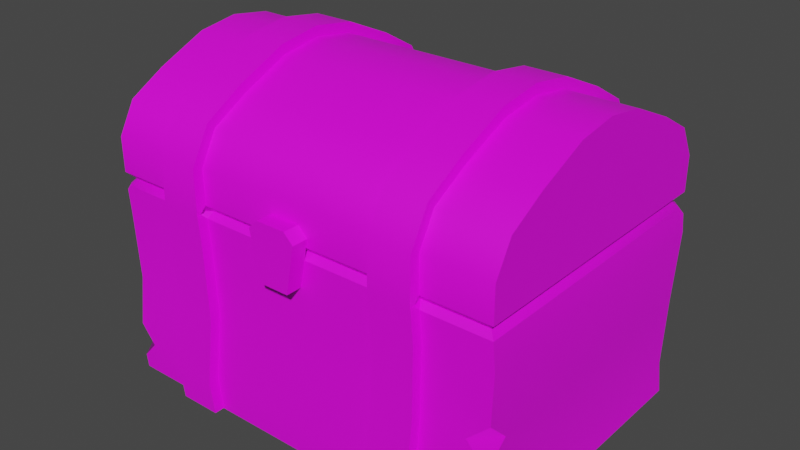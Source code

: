 # Source: Chest.blend  (saved by Blender 3.4.6; exported with 4.5.12 LTS)
import bpy
from mathutils import Matrix  # noqa: F401  (used for matrix-valued properties, if any)

bpy.ops.wm.read_factory_settings(use_empty=True)
scene = bpy.context.scene
scene.name = 'Scene'

# ---- collections
col_collection = bpy.data.collections.new('Collection'); scene.collection.children.link(col_collection)

# ---- images (referenced by path relative to the original .blend; pixels are not part of the script)
import os
ASSET_DIR = os.environ.get("B2B_ASSET_DIR", "")  # directory of the original .blend (textures are referenced by path, not embedded)
HERE = os.path.dirname(os.path.abspath(__file__))  # packed textures are extracted next to this script under _unpacked/

def load_image(name, relpath, width, height, colorspace="sRGB"):
    """Load a texture the original file referenced (path relative to the .blend, or extracted next to this script)."""
    p = next((c for c in (os.path.join(HERE, relpath), os.path.join(ASSET_DIR, relpath)) if relpath and os.path.exists(c)), "")
    if p:
        img = bpy.data.images.load(p, check_existing=True)
        img.name = name
    else:  # same state as the original file: an image datablock whose file is absent (Cycles renders it pink)
        img = bpy.data.images.new(name, width, height)
        img.source = "FILE"
        img.filepath = "//" + (relpath or name)
    img.colorspace_settings.name = colorspace
    return img
img_color_palette_1_png = load_image('Color Palette 1.png', 'Color Palette 1.png', 1024, 1024, 'sRGB')

# ---- materials (node trees are filled in below, after node groups)
mat_colors = bpy.data.materials.new('Colors')
mat_colors.alpha_threshold = 0.0
mat_colors.use_transparent_shadow = False
mat_colors.roughness = 0.5
mat_colors.line_color = (0.0, 0.0, 0.0, 1.0)

# ---- node groups
ng_auto_smooth = bpy.data.node_groups.new('Auto Smooth', 'GeometryNodeTree')
_s = ng_auto_smooth.interface.new_socket(name='Geometry', in_out='OUTPUT', socket_type='NodeSocketGeometry')
_s = ng_auto_smooth.interface.new_socket(name='Geometry', in_out='INPUT', socket_type='NodeSocketGeometry')
_s = ng_auto_smooth.interface.new_socket(name='Angle', in_out='INPUT', socket_type='NodeSocketFloat')
_s.subtype = 'ANGLE'
_s.min_value = 0.0
_s.max_value = 3.142
ng_auto_smooth.is_modifier = True
_N = ng_auto_smooth.nodes; _L = ng_auto_smooth.links
n0 = _N.new('NodeGroupOutput'); n0.name = 'Group Output'; n0.location = (480, -100)
n1 = _N.new('NodeGroupInput'); n1.name = 'Group Input'; n1.location = (-420, -300)
n2 = _N.new('NodeGroupInput'); n2.name = 'Group Input.001'; n2.location = (-60, -100)
n3 = _N.new('GeometryNodeSetShadeSmooth'); n3.name = 'Set Shade Smooth'; n3.location = (120, -100)
n3.domain = 'EDGE'
n4 = _N.new('GeometryNodeSetShadeSmooth'); n4.name = 'Set Shade Smooth.001'; n4.location = (300, -100)
n5 = _N.new('GeometryNodeInputMeshEdgeAngle'); n5.name = 'Edge Angle'; n5.location = (-420, -220)
n6 = _N.new('GeometryNodeInputEdgeSmooth'); n6.name = 'Is Edge Smooth'; n6.location = (-60, -160)
n7 = _N.new('GeometryNodeInputShadeSmooth'); n7.name = 'Is Face Smooth'; n7.location = (-240, -340)
n8 = _N.new('FunctionNodeBooleanMath'); n8.name = 'Boolean Math'; n8.location = (-60, -220)
n9 = _N.new('FunctionNodeCompare'); n9.name = 'Compare'; n9.location = (-240, -180)
n9.operation = 'LESS_EQUAL'
_L.new(n5.outputs[0], n9.inputs[0])
_L.new(n4.outputs[0], n0.inputs[0])
_L.new(n1.outputs[1], n9.inputs[1])
_L.new(n9.outputs[0], n8.inputs[0])
_L.new(n7.outputs[0], n8.inputs[1])
_L.new(n2.outputs[0], n3.inputs[0])
_L.new(n6.outputs[0], n3.inputs[1])
_L.new(n3.outputs[0], n4.inputs[0])
_L.new(n8.outputs[0], n3.inputs[2])
n0.is_active_output = True

# ---- material node trees
mat_colors.use_nodes = True; mat_colors.node_tree.nodes.clear()
_N = mat_colors.node_tree.nodes; _L = mat_colors.node_tree.links
n0 = _N.new('ShaderNodeOutputMaterial'); n0.name = 'Material Output'; n0.location = (300, 300)
n1 = _N.new('ShaderNodeBsdfPrincipled'); n1.name = 'Principled BSDF'; n1.location = (10, 300)
n1.distribution = 'GGX'
n1.subsurface_method = 'RANDOM_WALK_SKIN'
n1.inputs[3].default_value = 1.45
n1.inputs[27].default_value = (0.0, 0.0, 0.0, 1.0)
n1.inputs[28].default_value = 1.0
n2 = _N.new('ShaderNodeTexImage'); n2.name = 'Image Texture'; n2.location = (-328, 134)
n2.image = img_color_palette_1_png
_L.new(n1.outputs[0], n0.inputs[0])
_L.new(n2.outputs[0], n1.inputs[0])
n0.is_active_output = True

# ---- world
world_world = bpy.data.worlds.new('World'); scene.world = world_world
world_world.use_nodes = True; world_world.node_tree.nodes.clear()
_N = world_world.node_tree.nodes; _L = world_world.node_tree.links
n0 = _N.new('ShaderNodeOutputWorld'); n0.name = 'World Output'; n0.location = (300, 300)
n1 = _N.new('ShaderNodeBackground'); n1.name = 'Background'; n1.location = (10, 300)
n1.inputs[0].default_value = (0.05088, 0.05088, 0.05088, 1.0)
_L.new(n1.outputs[0], n0.inputs[0])
n0.is_active_output = True
world_world.color = (0.05088, 0.05088, 0.05088)
world_world.use_sun_shadow = False
world_world.sun_shadow_jitter_overblur = 0.0

# ---- meshes
me_chest = bpy.data.meshes.new('Chest')
me_chest.from_pydata([(0.8432, 0.5432, 1.0), (1.0, 0.7, 0.0), (0.8432, -0.5432, 0.9983), (1.0, -0.7, 0.0), (-0.8432, 0.5432, 1.0), (-1.0, 0.7, 0.0), (-0.8432, -0.5432, 1.0), (-1.0, -0.7, 0.0), (0.8432, -0.5432, 0.5395), (-0.8432, -0.5432, 0.5395), (0.8432, 0.5432, 0.5395), (-0.8432, 0.5432, 0.5395), (0.8432, 0.5432, 1.0), (0.8432, -0.5432, 1.0), (-0.8432, 0.5432, 1.0), (-0.8432, -0.5432, 1.0), (-0.8432, 0.5432, 1.176), (0.8432, 0.5432, 1.176), (-0.8432, -0.5432, 1.176), (0.8432, -0.5432, 1.176), (0.8432, 0.3414, 1.0), (0.8432, 0.1552, 1.0), (0.8432, -0.1552, 1.0), (0.8432, -0.3414, 1.0), (-0.8432, -0.3414, 1.0), (-0.8432, -0.1552, 1.0), (-0.8432, 0.1552, 1.0), (-0.8432, 0.3414, 1.0), (1.0, 0.44, 1.453), (1.0, 0.2, 1.56), (1.0, -0.2, 1.56), (1.0, -0.44, 1.453), (-1.0, -0.44, 1.453), (-1.0, -0.2, 1.56), (-1.0, 0.2, 1.56), (-1.0, 0.44, 1.453), (-0.8432, -0.3414, 1.176), (-0.8432, -0.1552, 1.176), (-0.8432, 0.1552, 1.176), (-0.8432, 0.3414, 1.176), (0.8432, 0.3414, 1.176), (0.8432, 0.1552, 1.176), (0.8432, -0.1552, 1.176), (0.8432, -0.3414, 1.176), (0.8432, 0.0, 1.0), (-0.8432, 0.0, 1.0), (1.0, -1.49e-08, 1.59), (-1.0, -1.49e-08, 1.59), (-0.8432, 0.0, 1.176), (0.8432, 0.0, 1.176), (1.0, -0.6173, 1.352), (1.0, -0.7, 1.202), (-1.0, -0.7, 1.202), (-1.0, -0.6173, 1.352), (1.0, 0.7, 1.202), (1.0, 0.6173, 1.352), (-1.0, 0.6173, 1.352), (-1.0, 0.7, 1.202), (0.5823, -0.5432, 1.0), (0.3789, -0.5432, 1.0), (-0.3789, -0.5432, 1.0), (-0.5823, -0.5432, 1.0), (-0.5823, 0.5432, 1.0), (-0.3789, 0.5432, 1.0), (0.3789, 0.5432, 1.0), (0.5823, 0.5432, 1.0), (-0.3793, 0.5432, 1.176), (-0.582, 0.5432, 1.176), (0.582, 0.5432, 1.176), (0.3793, 0.5432, 1.176), (0.582, -0.5432, 1.176), (0.3793, -0.5432, 1.176), (-0.3793, -0.5432, 1.176), (-0.582, -0.5432, 1.176), (-0.5817, -0.3414, 1.176), (-0.3795, -0.3414, 1.176), (0.3795, -0.3414, 1.176), (0.5817, -0.3414, 1.176), (-0.3796, -0.1552, 1.176), (-0.5816, -0.1552, 1.176), (0.5816, -0.1552, 1.176), (0.3796, -0.1552, 1.176), (-0.5816, 0.1552, 1.176), (-0.3796, 0.1552, 1.176), (0.3796, 0.1552, 1.176), (0.5816, 0.1552, 1.176), (-0.5817, 0.3414, 1.176), (-0.3795, 0.3414, 1.176), (0.3795, 0.3414, 1.176), (0.5817, 0.3414, 1.176), (0.6709, -0.44, 1.453), (0.4691, -0.44, 1.453), (-0.4691, -0.44, 1.453), (-0.6709, -0.44, 1.453), (0.4692, -0.2, 1.56), (0.6708, -0.2, 1.56), (-0.6708, -0.2, 1.56), (-0.4692, -0.2, 1.56), (0.6708, 0.2, 1.56), (0.4692, 0.2, 1.56), (-0.4692, 0.2, 1.56), (-0.6708, 0.2, 1.56), (0.6709, 0.44, 1.453), (0.4691, 0.44, 1.453), (-0.4691, 0.44, 1.453), (-0.6709, 0.44, 1.453), (0.6708, -7.295e-09, 1.59), (0.4692, -4.089e-09, 1.59), (-0.4692, -4.089e-09, 1.59), (-0.6708, -7.295e-09, 1.59), (-0.5816, 0.0, 1.176), (-0.3796, 0.0, 1.176), (0.3796, 0.0, 1.176), (0.5816, 0.0, 1.176), (0.4689, -0.6173, 1.352), (0.6711, -0.6173, 1.352), (-0.6711, -0.6173, 1.352), (-0.4689, -0.6173, 1.352), (-0.6713, -0.7, 1.202), (-0.4687, -0.7, 1.202), (0.4687, -0.7, 1.202), (0.6713, -0.7, 1.202), (-0.6711, 0.6173, 1.352), (-0.4689, 0.6173, 1.352), (0.4689, 0.6173, 1.352), (0.6711, 0.6173, 1.352), (0.6713, 0.7, 1.202), (0.4687, 0.7, 1.202), (-0.4687, 0.7, 1.202), (-0.6713, 0.7, 1.202), (0.6729, 0.7, 0.0), (0.4671, 0.7, 0.0), (-0.4671, 0.7, 0.0), (-0.6729, 0.7, 0.0), (-0.4671, -0.7, 0.0), (-0.6729, -0.7, 0.0), (0.6729, -0.7, 0.0), (0.4671, -0.7, 0.0), (0.3775, -0.5432, 1.0), (0.5838, -0.5432, 1.0), (-0.5838, -0.5432, 1.0), (-0.3775, -0.5432, 1.0), (-0.5838, 0.5432, 1.0), (-0.3775, 0.5432, 1.0), (0.3775, 0.5432, 1.0), (0.5838, 0.5432, 1.0), (0.5835, -0.5432, 0.5395), (0.3777, -0.5432, 0.5395), (-0.3777, -0.5432, 0.5395), (-0.5835, -0.5432, 0.5395), (-0.3777, 0.5432, 0.5395), (-0.5835, 0.5432, 0.5395), (0.5835, 0.5432, 0.5395), (0.3777, 0.5432, 0.5395), (0.6709, -0.4626, 1.497), (0.4691, -0.4626, 1.497), (0.4689, -0.6528, 1.387), (0.6711, -0.6528, 1.387), (-0.4691, -0.4626, 1.497), (-0.6709, -0.4626, 1.497), (-0.6711, -0.6528, 1.387), (-0.4689, -0.6528, 1.387), (-0.6711, 0.6528, 1.387), (-0.4689, 0.6528, 1.387), (-0.4687, 0.7484, 1.215), (-0.6713, 0.7484, 1.215), (0.4689, 0.6528, 1.387), (0.6711, 0.6528, 1.387), (0.6713, 0.7484, 1.215), (0.4687, 0.7484, 1.215), (0.4687, -0.7484, 1.215), (0.6713, -0.7484, 1.215), (-0.6713, -0.7484, 1.215), (-0.4687, -0.7484, 1.215), (0.6708, -6.816e-09, 1.64), (0.4692, -3.61e-09, 1.64), (0.4692, -0.214, 1.608), (0.6708, -0.214, 1.608), (-0.4692, -3.61e-09, 1.64), (-0.6708, -6.816e-09, 1.64), (-0.6708, -0.214, 1.608), (-0.4692, -0.214, 1.608), (0.6708, 0.214, 1.608), (0.4692, 0.214, 1.608), (-0.4692, 0.214, 1.608), (-0.6708, 0.214, 1.608), (0.6709, 0.4626, 1.497), (0.4691, 0.4626, 1.497), (-0.4691, 0.4626, 1.497), (-0.6709, 0.4626, 1.497), (-0.6717, -0.75, 1.0), (-0.4683, -0.75, 1.0), (0.4683, -0.75, 1.0), (0.6717, -0.75, 1.0), (0.6717, 0.75, 1.0), (0.4683, 0.75, 1.0), (-0.4683, 0.75, 1.0), (-0.6717, 0.75, 1.0), (-0.4668, 0.75, 1.0), (-0.6732, 0.75, 1.0), (0.6732, 0.75, 1.0), (0.4668, 0.75, 1.0), (0.4668, -0.75, 1.0), (0.6732, -0.75, 1.0), (-0.6732, -0.75, 1.0), (-0.4668, -0.75, 1.0), (-0.4671, 0.75, 0.0), (-0.6729, 0.75, 0.0), (0.6729, 0.75, 0.0), (0.4671, 0.75, 0.0), (-0.4671, -0.75, 0.0), (-0.6729, -0.75, 0.0), (0.6729, -0.75, 0.0), (0.4671, -0.75, 0.0), (1.014, 0.7, 0.8451), (0.9874, 0.6916, 0.1549), (0.9988, 0.6919, 0.5), (-0.9861, -0.7, 0.8451), (-0.9781, -0.6919, 0.5), (0.9874, -0.7084, 0.1549), (1.014, -0.7, 0.8451), (-1.013, 0.6916, 0.1549), (-0.9861, 0.7, 0.8451), (-0.4529, 0.7, 0.8451), (-0.4796, 0.6916, 0.1549), (-0.4512, 0.6919, 0.5), (-0.6856, 0.6916, 0.1549), (-0.6592, 0.7, 0.8451), (-0.6549, 0.6919, 0.5), (0.6871, 0.7, 0.8451), (0.6604, 0.6916, 0.1549), (0.6756, 0.6919, 0.5), (0.4544, 0.6916, 0.1549), (0.4808, 0.7, 0.8451), (0.4719, 0.6919, 0.5), (0.4808, -0.7, 0.8451), (0.4544, -0.7084, 0.1549), (0.4719, -0.6919, 0.5), (0.6604, -0.7084, 0.1549), (0.6871, -0.7, 0.8451), (0.6756, -0.6919, 0.5), (-0.6592, -0.7, 0.8451), (-0.6856, -0.7084, 0.1549), (-0.6549, -0.6919, 0.5), (-0.4796, -0.7084, 0.1549), (-0.4529, -0.7, 0.8451), (-0.4512, -0.6919, 0.5), (-0.4796, 0.7416, 0.1549), (-0.4529, 0.75, 0.8451), (-0.4512, 0.7413, 0.5), (-0.6592, 0.75, 0.8451), (-0.6856, 0.7416, 0.1549), (-0.6549, 0.7413, 0.5), (0.6604, 0.7416, 0.1549), (0.6871, 0.75, 0.8451), (0.6756, 0.7413, 0.5), (0.4808, 0.75, 0.8451), (0.4544, 0.7416, 0.1549), (0.4719, 0.7413, 0.5), (0.4808, -0.75, 0.8451), (0.4544, -0.7584, 0.1549), (0.4719, -0.7413, 0.5), (0.6604, -0.7584, 0.1549), (0.6871, -0.75, 0.8451), (0.6756, -0.7413, 0.5), (-0.6592, -0.75, 0.8451), (-0.6856, -0.7584, 0.1549), (-0.6549, -0.7413, 0.5), (-0.4796, -0.7584, 0.1549), (-0.4529, -0.75, 0.8451), (-0.4512, -0.7413, 0.5), (1.003, -0.6944, 0.6051), (0.8935, -0.6919, 0.5), (0.9953, -0.6969, 0.3949), (0.9988, -0.5866, 0.5), (-1.013, -0.6192, 0.1549), (-1.005, -0.7036, 0.06618), (-0.9234, -0.7084, 0.1549), (-1.004, -0.7042, 0.2436), (1.006, 0.7, 0.9305), (0.9506, 0.6506, 1.0), (-0.9954, -0.7, 0.9491), (-0.9638, -0.6638, 1.0), (-0.9324, 0.6324, 1.0), (-0.9914, 0.7, 0.9048), (-0.9808, 0.6947, 0.6175), (-0.8605, 0.6919, 0.5), (-0.9898, 0.6918, 0.383), (-0.9781, 0.5743, 0.5), (0.4705, 0.7505, 0.9005), (0.4705, 0.7505, 1.099), (0.4705, 0.7795, 0.9005), (0.4705, 0.7795, 1.099), (0.6695, 0.7505, 0.9005), (0.6695, 0.7505, 1.099), (0.6695, 0.7795, 0.9005), (0.6695, 0.7795, 1.099), (0.4705, 0.7505, 1.0), (0.4705, 0.7795, 1.0), (0.6695, 0.7795, 1.0), (0.6695, 0.7505, 1.0), (0.6695, 0.7505, 1.0), (0.4705, 0.7505, 1.0), (0.6695, 0.7795, 1.0), (0.4705, 0.7795, 1.0), (-0.6701, 0.7505, 0.9005), (-0.6701, 0.7505, 1.099), (-0.6701, 0.7795, 0.9005), (-0.6701, 0.7795, 1.099), (-0.4711, 0.7505, 0.9005), (-0.4711, 0.7505, 1.099), (-0.4711, 0.7795, 0.9005), (-0.4711, 0.7795, 1.099), (-0.6701, 0.7505, 1.0), (-0.6701, 0.7795, 1.0), (-0.4711, 0.7795, 1.0), (-0.4711, 0.7505, 1.0), (-0.4711, 0.7505, 1.0), (-0.6701, 0.7505, 1.0), (-0.4711, 0.7795, 1.0), (-0.6701, 0.7795, 1.0), (-0.07429, -0.7, 0.8414), (0.07429, -0.7, 0.8414), (-0.07429, -0.7789, 0.8414), (0.07429, -0.7789, 0.8414), (-0.12, -0.7, 1.074), (-0.07371, -0.7, 1.12), (0.07371, -0.7, 1.12), (0.12, -0.7, 1.074), (-0.07371, -0.7789, 1.12), (-0.12, -0.7789, 1.074), (0.12, -0.7789, 1.074), (0.07371, -0.7789, 1.12), (0.09715, -0.7, 0.9576), (0.09715, -0.7789, 0.9576), (-0.09715, -0.7, 0.9576), (-0.09715, -0.7789, 0.9576), (0.09715, -0.7, 0.9576), (0.09715, -0.7789, 0.9576), (-0.09715, -0.7, 0.9576), (-0.09715, -0.7789, 0.9576), (1.002, -0.7, 0.9725), (0.9725, -0.6725, 1.0), (0.4511, -0.6725, 1.0), (0.4693, -0.7, 0.9725), (0.4668, -0.7275, 1.0), (0.4944, -0.7, 1.0), (0.6756, -0.7, 0.9725), (0.6575, -0.6725, 1.0), (0.6456, -0.7, 1.0), (0.6732, -0.7275, 1.0), (-0.6575, -0.6725, 1.0), (-0.6707, -0.7, 0.9725), (-0.6732, -0.7275, 1.0), (-0.6456, -0.7, 1.0), (-0.4644, -0.7, 0.9725), (-0.4511, -0.6725, 1.0), (-0.4944, -0.7, 1.0), (-0.4668, -0.7275, 1.0), (-0.4511, 0.6725, 1.0), (-0.4644, 0.7, 0.9725), (-0.4668, 0.7275, 1.0), (-0.4944, 0.7, 1.0), (-0.6707, 0.7, 0.9725), (-0.6575, 0.6725, 1.0), (-0.6456, 0.7, 1.0), (-0.6732, 0.7275, 1.0), (0.6575, 0.6725, 1.0), (0.6756, 0.7, 0.9725), (0.6732, 0.7275, 1.0), (0.6456, 0.7, 1.0), (0.4693, 0.7, 0.9725), (0.4511, 0.6725, 1.0), (0.4944, 0.7, 1.0), (0.4668, 0.7275, 1.0), (0.9603, 0.7, 0.9725), (0.9416, 0.6725, 1.0), (0.9725, 0.6416, 1.0), (1.002, 0.6578, 0.9725), (-0.974, -0.7, 0.9725), (-0.9603, -0.6725, 1.0), (-0.9725, -0.6603, 1.0), (-0.9975, -0.6764, 0.9726), (-0.9158, 0.6725, 1.0), (-0.9296, 0.7, 0.9725), (-0.9975, 0.632, 0.9726), (-0.9725, 0.6158, 1.0), (1.0, -0.7, 1.032), (0.9682, -0.6682, 1.0), (-0.9682, -0.6682, 1.0), (-1.0, -0.7, 1.032), (0.9682, 0.6682, 1.0), (1.0, 0.7, 1.032), (-1.0, 0.7, 1.032), (-0.9682, 0.6682, 1.0), (1.0, 0.44, 1.032), (0.9682, 0.42, 1.0), (1.0, 0.2, 1.032), (0.9682, 0.1909, 1.0), (1.0, -0.2, 1.032), (0.9682, -0.1909, 1.0), (0.9682, -0.42, 1.0), (1.0, -0.44, 1.032), (-1.0, -0.44, 1.032), (-0.9682, -0.42, 1.0), (-1.0, -0.2, 1.032), (-0.9682, -0.1909, 1.0), (-1.0, 0.2, 1.032), (-0.9682, 0.1909, 1.0), (-0.9682, 0.42, 1.0), (-1.0, 0.44, 1.032), (0.9682, -1.187e-08, 1.0), (1.0, -1.49e-08, 1.032), (-0.9682, -1.187e-08, 1.0), (-1.0, -1.49e-08, 1.032), (0.4684, -0.7, 1.032), (0.4502, -0.6682, 1.0), (0.5002, -0.7, 1.0), (0.4683, -0.7318, 1.0), (0.6535, -0.6682, 1.0), (0.6716, -0.7, 1.032), (0.6717, -0.7318, 1.0), (0.6398, -0.7, 1.0), (-0.6716, -0.7, 1.032), (-0.6535, -0.6682, 1.0), (-0.6398, -0.7, 1.0), (-0.6717, -0.7318, 1.0), (-0.4502, -0.6682, 1.0), (-0.4684, -0.7, 1.032), (-0.4683, -0.7318, 1.0), (-0.5002, -0.7, 1.0), (-0.4684, 0.7, 1.032), (-0.4502, 0.6682, 1.0), (-0.5002, 0.7, 1.0), (-0.4683, 0.7318, 1.0), (-0.6535, 0.6682, 1.0), (-0.6716, 0.7, 1.032), (-0.6717, 0.7318, 1.0), (-0.6398, 0.7, 1.0), (0.6716, 0.7, 1.032), (0.6535, 0.6682, 1.0), (0.6398, 0.7, 1.0), (0.6717, 0.7318, 1.0), (0.4502, 0.6682, 1.0), (0.4684, 0.7, 1.032), (0.4683, 0.7318, 1.0), (0.5002, 0.7, 1.0)], [], [(144, 143, 150, 153), (145, 367, 370, 373, 372, 144), (143, 144, 372, 359), (132, 131, 137, 134), (135, 242, 277, 276, 7), (233, 371, 374, 201, 256), (140, 351, 354, 357, 356, 141), (139, 2, 8, 146), (2, 0, 10, 8), (4, 6, 9, 11), (141, 138, 147, 148), (396, 398, 21, 20), (420, 387, 51, 121), (436, 393, 57, 129), (13, 58, 70, 19), (27, 409, 394, 14), (14, 62, 67, 16), (27, 14, 16, 39), (392, 439, 126, 54), (50, 115, 121, 51), (23, 13, 19, 43), (88, 87, 66, 69), (128, 431, 434, 196, 164), (390, 423, 118, 52), (86, 39, 16, 67), (414, 405, 33, 47), (25, 406, 413, 45), (79, 37, 48, 110), (36, 37, 79, 74), (30, 95, 90, 31), (83, 87, 88, 84), (20, 21, 41, 40), (12, 20, 40, 17), (22, 23, 43, 42), (44, 22, 42, 49), (44, 411, 400, 22), (120, 415, 418, 192, 170), (412, 397, 29, 46), (21, 398, 411, 44), (24, 25, 37, 36), (15, 24, 36, 18), (26, 27, 39, 38), (45, 26, 38, 48), (30, 46, 106, 95), (23, 401, 388, 13), (28, 55, 125, 102), (105, 35, 34, 101), (403, 32, 33, 405), (403, 390, 52, 53, 32), (407, 34, 35, 410), (418, 417, 422, 421, 193, 192), (395, 28, 29, 397), (395, 392, 54, 55, 28), (399, 30, 31, 402), (404, 406, 25, 24), (399, 412, 46, 30), (407, 414, 47, 34), (28, 102, 98, 29), (25, 45, 48, 37), (400, 401, 23, 22), (21, 44, 49, 41), (81, 78, 111, 112), (408, 409, 27, 26), (45, 413, 408, 26), (56, 122, 129, 57), (96, 33, 32, 93), (94, 97, 92, 91), (50, 31, 90, 115), (123, 124, 127, 128), (125, 55, 54, 126), (114, 117, 119, 120), (116, 53, 52, 118), (38, 39, 86, 82), (42, 80, 113, 49), (94, 107, 108, 97), (96, 109, 47, 33), (103, 104, 100, 99), (46, 29, 98, 106), (107, 99, 100, 108), (109, 101, 34, 47), (114, 91, 92, 117), (116, 93, 32, 53), (15, 389, 404, 24), (65, 440, 391, 12), (85, 89, 40, 41), (110, 48, 38, 82), (112, 111, 83, 84), (49, 113, 85, 41), (71, 72, 75, 76), (73, 18, 36, 74), (75, 78, 81, 76), (77, 80, 42, 43), (63, 64, 69, 66), (65, 12, 17, 68), (12, 391, 396, 20), (393, 410, 35, 56, 57), (19, 70, 77, 43), (40, 89, 68, 17), (103, 124, 123, 104), (105, 122, 56, 35), (59, 60, 72, 71), (61, 15, 18, 73), (14, 394, 435, 62), (433, 432, 63, 62, 435, 438), (13, 388, 419, 58), (417, 416, 59, 58, 419, 422), (142, 4, 11, 151), (6, 140, 149, 9), (153, 150, 148, 147), (151, 11, 9, 149), (4, 142, 364, 383, 283), (145, 0, 280, 376, 367), (239, 347, 350, 203, 263), (245, 355, 358, 205, 269), (5, 221, 226, 133), (5, 133, 135, 7), (132, 224, 232, 131), (130, 1, 3, 136), (220, 341, 347, 239), (138, 343, 346, 349, 348, 139), (10, 152, 146, 8), (0, 145, 152, 10), (125, 126, 168, 167), (99, 107, 175, 183), (138, 141, 356, 343), (129, 122, 162, 165), (97, 108, 178, 181), (123, 128, 164, 163), (81, 112, 113, 80), (79, 110, 111, 78), (369, 368, 229, 254, 200), (109, 96, 180, 179), (117, 92, 158, 161), (95, 106, 174, 177), (421, 420, 121, 171, 193), (134, 244, 268, 210), (426, 425, 430, 429, 191, 190), (361, 360, 223, 248, 198), (93, 116, 160, 159), (107, 94, 176, 175), (112, 84, 85, 113), (110, 82, 83, 111), (87, 83, 82, 86), (89, 85, 84, 88), (71, 76, 77, 70), (73, 74, 75, 72), (78, 75, 74, 79), (80, 77, 76, 81), (63, 66, 67, 62), (65, 68, 69, 64), (241, 352, 379, 281, 217), (428, 415, 120, 119), (88, 69, 68, 89), (86, 67, 66, 87), (136, 238, 262, 212), (429, 428, 119, 173, 191), (59, 71, 70, 58), (61, 73, 72, 60), (63, 432, 443, 64), (126, 439, 442, 194, 168), (59, 416, 427, 60), (118, 423, 426, 190, 172), (141, 148, 149, 140), (139, 146, 147, 138), (153, 147, 146, 152), (151, 149, 148, 150), (223, 360, 371, 233), (374, 373, 370, 369, 200, 201), (235, 344, 355, 245), (353, 352, 241, 265, 204), (115, 90, 154, 157), (345, 344, 235, 259, 202), (132, 134, 135, 133), (130, 136, 137, 131), (434, 433, 438, 437, 197, 196), (425, 424, 61, 60, 427, 430), (144, 153, 152, 145), (142, 151, 150, 143), (61, 424, 389, 15), (155, 156, 157, 154), (159, 160, 161, 158), (163, 164, 165, 162), (167, 168, 169, 166), (156, 170, 171, 157), (160, 172, 173, 161), (175, 176, 177, 174), (179, 180, 181, 178), (183, 175, 174, 182), (185, 179, 178, 184), (187, 183, 182, 186), (189, 185, 184, 188), (176, 155, 154, 177), (180, 159, 158, 181), (191, 173, 172, 190), (193, 171, 170, 192), (195, 169, 168, 194), (197, 165, 164, 196), (166, 187, 186, 167), (162, 189, 188, 163), (198, 248, 250, 199), (200, 254, 256, 201), (202, 259, 263, 203), (204, 265, 269, 205), (441, 440, 65, 64, 443, 446), (106, 98, 182, 174), (127, 124, 166, 169), (140, 6, 282, 380, 351), (445, 444, 127, 169, 195), (101, 109, 179, 185), (114, 120, 170, 156), (444, 431, 128, 127), (108, 100, 184, 178), (366, 365, 362, 361, 198, 199), (442, 441, 446, 445, 195, 194), (121, 115, 157, 171), (132, 133, 207, 206), (437, 436, 129, 165, 197), (103, 99, 183, 187), (116, 118, 172, 160), (133, 226, 251, 207), (98, 102, 186, 182), (229, 368, 375, 279, 214), (130, 131, 209, 208), (119, 117, 161, 173), (105, 101, 185, 189), (131, 232, 257, 209), (100, 104, 188, 184), (124, 103, 187, 166), (94, 91, 155, 176), (135, 134, 210, 211), (102, 125, 167, 186), (90, 95, 177, 154), (122, 105, 189, 162), (96, 93, 159, 180), (104, 123, 163, 188), (92, 97, 181, 158), (137, 136, 212, 213), (91, 114, 156, 155), (137, 236, 244, 134), (279, 375, 376, 280, 377, 378), (230, 130, 208, 253), (222, 284, 384, 363, 227), (266, 211, 210, 268), (260, 213, 212, 262), (253, 208, 209, 257), (358, 357, 354, 353, 204, 205), (242, 135, 211, 266), (143, 359, 362, 365, 364, 142), (247, 206, 207, 251), (6, 4, 283, 386, 381, 282), (214, 279, 378, 341, 220), (236, 137, 213, 260), (2, 139, 348, 342), (3, 219, 238, 136), (130, 230, 215, 1), (224, 132, 206, 247), (227, 363, 366, 199, 250), (233, 256, 258, 234), (234, 258, 257, 232), (230, 253, 255, 231), (231, 255, 254, 229), (227, 250, 252, 228), (228, 252, 251, 226), (224, 247, 249, 225), (225, 249, 248, 223), (266, 268, 270, 267), (267, 270, 269, 265), (260, 262, 264, 261), (261, 264, 263, 259), (253, 257, 258, 255), (255, 258, 256, 254), (247, 251, 252, 249), (249, 252, 250, 248), (236, 260, 261, 237), (237, 261, 259, 235), (239, 263, 264, 240), (240, 264, 262, 238), (242, 266, 267, 243), (243, 267, 265, 241), (245, 269, 270, 246), (246, 270, 268, 244), (287, 286, 228, 226, 221), (218, 288, 287, 221, 275, 278), (273, 272, 240, 238, 219), (216, 274, 273, 219, 215), (235, 245, 246, 237), (237, 246, 244, 236), (229, 214, 216, 231), (231, 216, 215, 230), (241, 217, 218, 243), (7, 276, 275, 221, 5), (220, 239, 240, 272, 271), (223, 233, 234, 225), (225, 234, 232, 224), (222, 227, 228, 286, 285), (243, 218, 278, 277, 242), (1, 215, 219, 3), (271, 272, 273, 274), (214, 220, 271, 274, 216), (275, 276, 277, 278), (281, 379, 380, 282, 381, 382), (350, 349, 346, 345, 202, 203), (217, 281, 382, 385, 284, 222), (283, 383, 384, 284, 385, 386), (285, 286, 287, 288), (217, 222, 285, 288, 218), (302, 290, 292, 304), (304, 292, 296, 303), (303, 296, 294, 301), (301, 294, 290, 302), (291, 295, 293, 289), (296, 292, 290, 294), (293, 300, 297, 289), (295, 299, 300, 293), (291, 298, 299, 295), (289, 297, 298, 291), (318, 306, 308, 320), (320, 308, 312, 319), (319, 312, 310, 317), (317, 310, 306, 318), (307, 311, 309, 305), (312, 308, 306, 310), (309, 316, 313, 305), (311, 315, 316, 309), (307, 314, 315, 311), (305, 313, 314, 307), (327, 326, 329, 332), (335, 325, 326, 327, 328, 333), (333, 328, 331, 334), (321, 322, 324, 323), (340, 334, 331, 332, 329, 330), (329, 326, 325, 330), (331, 328, 327, 332), (339, 321, 323, 336), (322, 337, 338, 324), (325, 335, 340, 330), (323, 324, 338, 336), (321, 339, 337, 322), (334, 340, 335, 333), (336, 338, 337, 339), (343, 344, 345, 346), (347, 348, 349, 350), (351, 352, 353, 354), (355, 356, 357, 358), (359, 360, 361, 362), (363, 364, 365, 366), (367, 368, 369, 370), (371, 372, 373, 374), (359, 372, 371, 360), (342, 348, 347, 341), (343, 356, 355, 344), (377, 342, 341, 378), (375, 368, 367, 376), (379, 352, 351, 380), (385, 382, 381, 386), (363, 384, 383, 364), (0, 2, 342, 377, 280), (415, 416, 417, 418), (419, 420, 421, 422), (423, 424, 425, 426), (427, 428, 429, 430), (431, 432, 433, 434), (435, 436, 437, 438), (439, 440, 441, 442), (443, 444, 445, 446), (402, 387, 388, 401), (410, 393, 394, 409), (392, 395, 396, 391), (395, 397, 398, 396), (412, 399, 400, 411), (399, 402, 401, 400), (390, 403, 404, 389), (403, 405, 406, 404), (414, 407, 408, 413), (407, 410, 409, 408), (397, 412, 411, 398), (405, 414, 413, 406), (387, 420, 419, 388), (415, 428, 427, 416), (389, 424, 423, 390), (393, 436, 435, 394), (431, 444, 443, 432), (391, 440, 439, 392), (387, 402, 31, 50, 51)])
me_chest.polygons.foreach_set('use_smooth', [1, 1, 1, 1, 1, 1, 1, 1, 1, 1, 1, 1, 1, 1, 1, 1, 1, 1, 1, 1, 1, 1, 1, 1, 1, 1, 1, 1, 1, 1, 1, 1, 1, 1, 1, 1, 1, 1, 1, 1, 1, 1, 1, 1, 1, 1, 1, 1, 1, 1, 1, 1, 1, 1, 1, 1, 1, 1, 1, 1, 1, 1, 1, 1, 1, 1, 1, 1, 1, 1, 1, 1, 1, 1, 1, 1, 1, 1, 1, 1, 1, 1, 1, 1, 1, 1, 1, 1, 1, 1, 1, 1, 1, 1, 1, 1, 1, 1, 1, 1, 1, 1, 1, 1, 1, 1, 1, 1, 1, 1, 1, 1, 1, 1, 1, 1, 1, 1, 1, 1, 1, 1, 1, 1, 1, 1, 1, 1, 1, 1, 1, 1, 1, 1, 1, 1, 1, 1, 1, 1, 1, 1, 1, 1, 1, 1, 1, 1, 1, 1, 1, 1, 1, 1, 1, 1, 1, 1, 1, 1, 1, 1, 1, 1, 1, 1, 1, 1, 1, 1, 1, 1, 1, 1, 1, 1, 1, 1, 1, 1, 1, 1, 1, 1, 1, 1, 1, 1, 1, 1, 1, 1, 1, 1, 1, 1, 1, 1, 1, 1, 1, 1, 1, 1, 1, 1, 1, 1, 1, 1, 1, 1, 1, 1, 1, 1, 1, 1, 1, 1, 1, 1, 1, 1, 1, 1, 1, 1, 1, 1, 1, 1, 1, 1, 1, 1, 1, 1, 1, 1, 1, 1, 1, 1, 1, 1, 1, 1, 1, 1, 1, 1, 1, 1, 1, 1, 1, 1, 1, 1, 1, 1, 1, 1, 1, 1, 1, 1, 1, 1, 1, 1, 1, 1, 1, 1, 1, 1, 1, 1, 1, 1, 1, 1, 1, 1, 1, 1, 1, 1, 1, 1, 1, 1, 1, 1, 1, 1, 1, 1, 1, 1, 1, 1, 1, 1, 1, 1, 1, 1, 1, 1, 1, 1, 1, 1, 1, 1, 1, 1, 1, 1, 1, 1, 1, 1, 0, 0, 0, 0, 0, 0, 0, 0, 0, 0, 0, 0, 0, 0, 1, 1, 1, 1, 1, 1, 1, 1, 1, 1, 1, 1, 1, 1, 1, 1, 1, 1, 1, 1, 1, 1, 1, 1, 1, 1, 1, 1, 1, 1, 1, 1, 1, 1, 1, 1, 1, 1, 1, 1, 1, 1, 1, 1])
_uv = me_chest.uv_layers.new(name='UVMap')
_uv.uv.foreach_set('vector', [0.4503, 0.1939, 0.4503, 0.1939, 0.4503, 0.1939, 0.4503, 0.1939, 0.3886, 0.1939, 0.3886, 0.1939, 0.3886, 0.1939, 0.3886, 0.1939, 0.3886, 0.1939, 0.3886, 0.1939, 0.3886, 0.1939, 0.3886, 0.1939, 0.3886, 0.1939, 0.3886, 0.1939, 0.3886, 0.1939, 0.3886, 0.1939, 0.3886, 0.1939, 0.3886, 0.1939, 0.3886, 0.1939, 0.3886, 0.1939, 0.3886, 0.1939, 0.3886, 0.1939, 0.3886, 0.1939, 0.2162, 0.06463, 0.2162, 0.06463, 0.2162, 0.06463, 0.2162, 0.06463, 0.2162, 0.06463, 0.3886, 0.1939, 0.3886, 0.1939, 0.3886, 0.1939, 0.3886, 0.1939, 0.3886, 0.1939, 0.3886, 0.1939, 0.4503, 0.1939, 0.4503, 0.1939, 0.4503, 0.1939, 0.4503, 0.1939, 0.4503, 0.1939, 0.4503, 0.1939, 0.4503, 0.1939, 0.4503, 0.1939, 0.4503, 0.1939, 0.4503, 0.1939, 0.4503, 0.1939, 0.4503, 0.1939, 0.4503, 0.1939, 0.4503, 0.1939, 0.4503, 0.1939, 0.4503, 0.1939, 0.3886, 0.1939, 0.3886, 0.1939, 0.3886, 0.1939, 0.3886, 0.1939, 0.3886, 0.1939, 0.3886, 0.1939, 0.3886, 0.1939, 0.3886, 0.1939, 0.3886, 0.1939, 0.3886, 0.1939, 0.3886, 0.1939, 0.3886, 0.1939, 0.4503, 0.1939, 0.4503, 0.1939, 0.4503, 0.1939, 0.4503, 0.1939, 0.3886, 0.1939, 0.3886, 0.1939, 0.3886, 0.1939, 0.3886, 0.1939, 0.4503, 0.1939, 0.4503, 0.1939, 0.4503, 0.1939, 0.4503, 0.1939, 0.4503, 0.1939, 0.4503, 0.1939, 0.4503, 0.1939, 0.4503, 0.1939, 0.3886, 0.1939, 0.3886, 0.1939, 0.3886, 0.1939, 0.3886, 0.1939, 0.3886, 0.1939, 0.3886, 0.1939, 0.3886, 0.1939, 0.3886, 0.1939, 0.4503, 0.1939, 0.4503, 0.1939, 0.4503, 0.1939, 0.4503, 0.1939, 0.4503, 0.1939, 0.4503, 0.1939, 0.4503, 0.1939, 0.4503, 0.1939, 0.2134, 0.06514, 0.2134, 0.06514, 0.2134, 0.06514, 0.2134, 0.06514, 0.2134, 0.06514, 0.3886, 0.1939, 0.3886, 0.1939, 0.3886, 0.1939, 0.3886, 0.1939, 0.4503, 0.1939, 0.4503, 0.1939, 0.4503, 0.1939, 0.4503, 0.1939, 0.3886, 0.1939, 0.3886, 0.1939, 0.3886, 0.1939, 0.3886, 0.1939, 0.3886, 0.1939, 0.3886, 0.1939, 0.3886, 0.1939, 0.3886, 0.1939, 0.4503, 0.1939, 0.4503, 0.1939, 0.4503, 0.1939, 0.4503, 0.1939, 0.4503, 0.1939, 0.4503, 0.1939, 0.4503, 0.1939, 0.4503, 0.1939, 0.3886, 0.1939, 0.3886, 0.1939, 0.3886, 0.1939, 0.3886, 0.1939, 0.4503, 0.1939, 0.4503, 0.1939, 0.4503, 0.1939, 0.4503, 0.1939, 0.4503, 0.1939, 0.4503, 0.1939, 0.4503, 0.1939, 0.4503, 0.1939, 0.4503, 0.1939, 0.4503, 0.1939, 0.4503, 0.1939, 0.4503, 0.1939, 0.4503, 0.1939, 0.4503, 0.1939, 0.4503, 0.1939, 0.4503, 0.1939, 0.4503, 0.1939, 0.4503, 0.1939, 0.4503, 0.1939, 0.4503, 0.1939, 0.3886, 0.1939, 0.3886, 0.1939, 0.3886, 0.1939, 0.3886, 0.1939, 0.2134, 0.06514, 0.2134, 0.06514, 0.2134, 0.06514, 0.2134, 0.06514, 0.2134, 0.06514, 0.3886, 0.1939, 0.3886, 0.1939, 0.3886, 0.1939, 0.3886, 0.1939, 0.3886, 0.1939, 0.3886, 0.1939, 0.3886, 0.1939, 0.3886, 0.1939, 0.4503, 0.1939, 0.4503, 0.1939, 0.4503, 0.1939, 0.4503, 0.1939, 0.4503, 0.1939, 0.4503, 0.1939, 0.4503, 0.1939, 0.4503, 0.1939, 0.4503, 0.1939, 0.4503, 0.1939, 0.4503, 0.1939, 0.4503, 0.1939, 0.4503, 0.1939, 0.4503, 0.1939, 0.4503, 0.1939, 0.4503, 0.1939, 0.3886, 0.1939, 0.3886, 0.1939, 0.3886, 0.1939, 0.3886, 0.1939, 0.3886, 0.1939, 0.3886, 0.1939, 0.3886, 0.1939, 0.3886, 0.1939, 0.3886, 0.1939, 0.3886, 0.1939, 0.3886, 0.1939, 0.3886, 0.1939, 0.3886, 0.1939, 0.3886, 0.1939, 0.3886, 0.1939, 0.3886, 0.1939, 0.3886, 0.1939, 0.3886, 0.1939, 0.3886, 0.1939, 0.3886, 0.1939, 0.3886, 0.1939, 0.3886, 0.1939, 0.3886, 0.1939, 0.3886, 0.1939, 0.3886, 0.1939, 0.3886, 0.1939, 0.3886, 0.1939, 0.3886, 0.1939, 0.3886, 0.1939, 0.2134, 0.06514, 0.2134, 0.06514, 0.2134, 0.06514, 0.2134, 0.06514, 0.2134, 0.06514, 0.2134, 0.06514, 0.3886, 0.1939, 0.3886, 0.1939, 0.3886, 0.1939, 0.3886, 0.1939, 0.3886, 0.1939, 0.3886, 0.1939, 0.3886, 0.1939, 0.3886, 0.1939, 0.3886, 0.1939, 0.3886, 0.1939, 0.3886, 0.1939, 0.3886, 0.1939, 0.3886, 0.1939, 0.3886, 0.1939, 0.3886, 0.1939, 0.3886, 0.1939, 0.3886, 0.1939, 0.3886, 0.1939, 0.3886, 0.1939, 0.3886, 0.1939, 0.3886, 0.1939, 0.3886, 0.1939, 0.3886, 0.1939, 0.3886, 0.1939, 0.3886, 0.1939, 0.3886, 0.1939, 0.3886, 0.1939, 0.3886, 0.1939, 0.3886, 0.1939, 0.4503, 0.1939, 0.4503, 0.1939, 0.4503, 0.1939, 0.4503, 0.1939, 0.3886, 0.1939, 0.3886, 0.1939, 0.3886, 0.1939, 0.3886, 0.1939, 0.4503, 0.1939, 0.4503, 0.1939, 0.4503, 0.1939, 0.4503, 0.1939, 0.4503, 0.1939, 0.4503, 0.1939, 0.4503, 0.1939, 0.4503, 0.1939, 0.3886, 0.1939, 0.3886, 0.1939, 0.3886, 0.1939, 0.3886, 0.1939, 0.3886, 0.1939, 0.3886, 0.1939, 0.3886, 0.1939, 0.3886, 0.1939, 0.3886, 0.1939, 0.3886, 0.1939, 0.3886, 0.1939, 0.3886, 0.1939, 0.3886, 0.1939, 0.3886, 0.1939, 0.3886, 0.1939, 0.3886, 0.1939, 0.3886, 0.1939, 0.3886, 0.1939, 0.3886, 0.1939, 0.3886, 0.1939, 0.3886, 0.1939, 0.3886, 0.1939, 0.3886, 0.1939, 0.3886, 0.1939, 0.3886, 0.1939, 0.3886, 0.1939, 0.3886, 0.1939, 0.3886, 0.1939, 0.3886, 0.1939, 0.3886, 0.1939, 0.3886, 0.1939, 0.3886, 0.1939, 0.3886, 0.1939, 0.3886, 0.1939, 0.3886, 0.1939, 0.3886, 0.1939, 0.3886, 0.1939, 0.3886, 0.1939, 0.3886, 0.1939, 0.3886, 0.1939, 0.4503, 0.1939, 0.4503, 0.1939, 0.4503, 0.1939, 0.4503, 0.1939, 0.4503, 0.1939, 0.4503, 0.1939, 0.4503, 0.1939, 0.4503, 0.1939, 0.3886, 0.1939, 0.3886, 0.1939, 0.3886, 0.1939, 0.3886, 0.1939, 0.3886, 0.1939, 0.3886, 0.1939, 0.3886, 0.1939, 0.3886, 0.1939, 0.3886, 0.1939, 0.3886, 0.1939, 0.3886, 0.1939, 0.3886, 0.1939, 0.3886, 0.1939, 0.3886, 0.1939, 0.3886, 0.1939, 0.3886, 0.1939, 0.3886, 0.1939, 0.3886, 0.1939, 0.3886, 0.1939, 0.3886, 0.1939, 0.3886, 0.1939, 0.3886, 0.1939, 0.3886, 0.1939, 0.3886, 0.1939, 0.3886, 0.1939, 0.3886, 0.1939, 0.3886, 0.1939, 0.3886, 0.1939, 0.3886, 0.1939, 0.3886, 0.1939, 0.3886, 0.1939, 0.3886, 0.1939, 0.3886, 0.1939, 0.3886, 0.1939, 0.3886, 0.1939, 0.3886, 0.1939, 0.3886, 0.1939, 0.3886, 0.1939, 0.3886, 0.1939, 0.3886, 0.1939, 0.4503, 0.1939, 0.4503, 0.1939, 0.4503, 0.1939, 0.4503, 0.1939, 0.4503, 0.1939, 0.4503, 0.1939, 0.4503, 0.1939, 0.4503, 0.1939, 0.4503, 0.1939, 0.4503, 0.1939, 0.4503, 0.1939, 0.4503, 0.1939, 0.4503, 0.1939, 0.4503, 0.1939, 0.4503, 0.1939, 0.4503, 0.1939, 0.4503, 0.1939, 0.4503, 0.1939, 0.4503, 0.1939, 0.4503, 0.1939, 0.4503, 0.1939, 0.4503, 0.1939, 0.4503, 0.1939, 0.4503, 0.1939, 0.4503, 0.1939, 0.4503, 0.1939, 0.4503, 0.1939, 0.4503, 0.1939, 0.4503, 0.1939, 0.4503, 0.1939, 0.4503, 0.1939, 0.4503, 0.1939, 0.4503, 0.1939, 0.4503, 0.1939, 0.4503, 0.1939, 0.4503, 0.1939, 0.4503, 0.1939, 0.4503, 0.1939, 0.4503, 0.1939, 0.4503, 0.1939, 0.3886, 0.1939, 0.3886, 0.1939, 0.3886, 0.1939, 0.3886, 0.1939, 0.3886, 0.1939, 0.3886, 0.1939, 0.3886, 0.1939, 0.3886, 0.1939, 0.3886, 0.1939, 0.4503, 0.1939, 0.4503, 0.1939, 0.4503, 0.1939, 0.4503, 0.1939, 0.4503, 0.1939, 0.4503, 0.1939, 0.4503, 0.1939, 0.4503, 0.1939, 0.3886, 0.1939, 0.3886, 0.1939, 0.3886, 0.1939, 0.3886, 0.1939, 0.3886, 0.1939, 0.3886, 0.1939, 0.3886, 0.1939, 0.3886, 0.1939, 0.4503, 0.1939, 0.4503, 0.1939, 0.4503, 0.1939, 0.4503, 0.1939, 0.4503, 0.1939, 0.4503, 0.1939, 0.4503, 0.1939, 0.4503, 0.1939, 0.3886, 0.1939, 0.3886, 0.1939, 0.3886, 0.1939, 0.3886, 0.1939, 0.3886, 0.1939, 0.3886, 0.1939, 0.3886, 0.1939, 0.3886, 0.1939, 0.3886, 0.1939, 0.3886, 0.1939, 0.3886, 0.1939, 0.3886, 0.1939, 0.3886, 0.1939, 0.3886, 0.1939, 0.3914, 0.1851, 0.3914, 0.1851, 0.3914, 0.1851, 0.3914, 0.1851, 0.3914, 0.1851, 0.3914, 0.1851, 0.4503, 0.1939, 0.4503, 0.1939, 0.4503, 0.1939, 0.4503, 0.1939, 0.4503, 0.1939, 0.4503, 0.1939, 0.4503, 0.1939, 0.4503, 0.1939, 0.4503, 0.1939, 0.4503, 0.1939, 0.4503, 0.1939, 0.4503, 0.1939, 0.4503, 0.1939, 0.4503, 0.1939, 0.4503, 0.1939, 0.4503, 0.1939, 0.3886, 0.1939, 0.3886, 0.1939, 0.3886, 0.1939, 0.3886, 0.1939, 0.3886, 0.1939, 0.3886, 0.1939, 0.3886, 0.1939, 0.3886, 0.1939, 0.3886, 0.1939, 0.3886, 0.1939, 0.2134, 0.06514, 0.2134, 0.06514, 0.2134, 0.06514, 0.2134, 0.06514, 0.2134, 0.06514, 0.2134, 0.06514, 0.2134, 0.06514, 0.2134, 0.06514, 0.2134, 0.06514, 0.2134, 0.06514, 0.3886, 0.1939, 0.3886, 0.1939, 0.3886, 0.1939, 0.3886, 0.1939, 0.9302, 0.9746, 0.9302, 0.9746, 0.9302, 0.9746, 0.9302, 0.9746, 0.3886, 0.1939, 0.3886, 0.1939, 0.3886, 0.1939, 0.3886, 0.1939, 0.9302, 0.9746, 0.9302, 0.9746, 0.9302, 0.9746, 0.9302, 0.9746, 0.3886, 0.1939, 0.3886, 0.1939, 0.3886, 0.1939, 0.3886, 0.1939, 0.3886, 0.1939, 0.3886, 0.1939, 0.3886, 0.1939, 0.3886, 0.1939, 0.3886, 0.1939, 0.3886, 0.1939, 0.4503, 0.1939, 0.4503, 0.1939, 0.4503, 0.1939, 0.4503, 0.1939, 0.4503, 0.1939, 0.4503, 0.1939, 0.4503, 0.1939, 0.4503, 0.1939, 0.2134, 0.06514, 0.2134, 0.06514, 0.2134, 0.06514, 0.2134, 0.06514, 0.2134, 0.06514, 0.2134, 0.06514, 0.2134, 0.06514, 0.2134, 0.06514, 0.3886, 0.1939, 0.3886, 0.1939, 0.3886, 0.1939, 0.3886, 0.1939, 0.2134, 0.06514, 0.2134, 0.06514, 0.2134, 0.06514, 0.2134, 0.06514, 0.2134, 0.06514, 0.2134, 0.06514, 0.2134, 0.06514, 0.2134, 0.06514, 0.2134, 0.06514, 0.2134, 0.06514, 0.2134, 0.06514, 0.2134, 0.06514, 0.4503, 0.1939, 0.4503, 0.1939, 0.4503, 0.1939, 0.4503, 0.1939, 0.4503, 0.1939, 0.4503, 0.1939, 0.4503, 0.1939, 0.4503, 0.1939, 0.2162, 0.06463, 0.2162, 0.06463, 0.2162, 0.06463, 0.2162, 0.06463, 0.2162, 0.06463, 0.2134, 0.06514, 0.2134, 0.06514, 0.2134, 0.06514, 0.2134, 0.06514, 0.2134, 0.06514, 0.2134, 0.06514, 0.2134, 0.06514, 0.2134, 0.06514, 0.2134, 0.06514, 0.2134, 0.06514, 0.2134, 0.06514, 0.2134, 0.06514, 0.2134, 0.06514, 0.2134, 0.06514, 0.2134, 0.06514, 0.2134, 0.06514, 0.2134, 0.06514, 0.2134, 0.06514, 0.2134, 0.06514, 0.2134, 0.06514, 0.2134, 0.06514, 0.2134, 0.06514, 0.2134, 0.06514, 0.2134, 0.06514, 0.2134, 0.06514, 0.2134, 0.06514, 0.2134, 0.06514, 0.2162, 0.06463, 0.2162, 0.06463, 0.2162, 0.06463, 0.2162, 0.06463, 0.2162, 0.06463, 0.2134, 0.06514, 0.2134, 0.06514, 0.2134, 0.06514, 0.2134, 0.06514, 0.2134, 0.06514, 0.2134, 0.06514, 0.2134, 0.06514, 0.2134, 0.06514, 0.4503, 0.1939, 0.4503, 0.1939, 0.4503, 0.1939, 0.4503, 0.1939, 0.4503, 0.1939, 0.4503, 0.1939, 0.4503, 0.1939, 0.4503, 0.1939, 0.4503, 0.1939, 0.4503, 0.1939, 0.4503, 0.1939, 0.4503, 0.1939, 0.4503, 0.1939, 0.4503, 0.1939, 0.4503, 0.1939, 0.4503, 0.1939, 0.4503, 0.1939, 0.4503, 0.1939, 0.4503, 0.1939, 0.4503, 0.1939, 0.4503, 0.1939, 0.4503, 0.1939, 0.4503, 0.1939, 0.4503, 0.1939, 0.4503, 0.1939, 0.4503, 0.1939, 0.4503, 0.1939, 0.4503, 0.1939, 0.4503, 0.1939, 0.4503, 0.1939, 0.4503, 0.1939, 0.4503, 0.1939, 0.4503, 0.1939, 0.4503, 0.1939, 0.4503, 0.1939, 0.4503, 0.1939, 0.4503, 0.1939, 0.4503, 0.1939, 0.4503, 0.1939, 0.4503, 0.1939, 0.3886, 0.1939, 0.3886, 0.1939, 0.3886, 0.1939, 0.3886, 0.1939, 0.3886, 0.1939, 0.3886, 0.1939, 0.3886, 0.1939, 0.3886, 0.1939, 0.3886, 0.1939, 0.4503, 0.1939, 0.4503, 0.1939, 0.4503, 0.1939, 0.4503, 0.1939, 0.4503, 0.1939, 0.4503, 0.1939, 0.4503, 0.1939, 0.4503, 0.1939, 0.2134, 0.06514, 0.2134, 0.06514, 0.2134, 0.06514, 0.2134, 0.06514, 0.2134, 0.06514, 0.2134, 0.06514, 0.2134, 0.06514, 0.2134, 0.06514, 0.2134, 0.06514, 0.4503, 0.1939, 0.4503, 0.1939, 0.4503, 0.1939, 0.4503, 0.1939, 0.4503, 0.1939, 0.4503, 0.1939, 0.4503, 0.1939, 0.4503, 0.1939, 0.3886, 0.1939, 0.3886, 0.1939, 0.3886, 0.1939, 0.3886, 0.1939, 0.2134, 0.06514, 0.2134, 0.06514, 0.2134, 0.06514, 0.2134, 0.06514, 0.2134, 0.06514, 0.3886, 0.1939, 0.3886, 0.1939, 0.3886, 0.1939, 0.3886, 0.1939, 0.2134, 0.06514, 0.2134, 0.06514, 0.2134, 0.06514, 0.2134, 0.06514, 0.2134, 0.06514, 0.4503, 0.1939, 0.4503, 0.1939, 0.4503, 0.1939, 0.4503, 0.1939, 0.4503, 0.1939, 0.4503, 0.1939, 0.4503, 0.1939, 0.4503, 0.1939, 0.4503, 0.1939, 0.4503, 0.1939, 0.4503, 0.1939, 0.4503, 0.1939, 0.4503, 0.1939, 0.4503, 0.1939, 0.4503, 0.1939, 0.4503, 0.1939, 0.3886, 0.1939, 0.3886, 0.1939, 0.3886, 0.1939, 0.3886, 0.1939, 0.2134, 0.06514, 0.2134, 0.06514, 0.2134, 0.06514, 0.2134, 0.06514, 0.2134, 0.06514, 0.2134, 0.06514, 0.3886, 0.1939, 0.3886, 0.1939, 0.3886, 0.1939, 0.3886, 0.1939, 0.2134, 0.06514, 0.2134, 0.06514, 0.2134, 0.06514, 0.2134, 0.06514, 0.2134, 0.06514, 0.2134, 0.06514, 0.2134, 0.06514, 0.2134, 0.06514, 0.2134, 0.06514, 0.2134, 0.06514, 0.2134, 0.06514, 0.2134, 0.06514, 0.2134, 0.06514, 0.2134, 0.06514, 0.2134, 0.06514, 0.2134, 0.06514, 0.2134, 0.06514, 0.2134, 0.06514, 0.2134, 0.06514, 0.2134, 0.06514, 0.2134, 0.06514, 0.2134, 0.06514, 0.2134, 0.06514, 0.2134, 0.06514, 0.2134, 0.06514, 0.2134, 0.06514, 0.2134, 0.06514, 0.2134, 0.06514, 0.3914, 0.1851, 0.3914, 0.1851, 0.3914, 0.1851, 0.3914, 0.1851, 0.3914, 0.1851, 0.3914, 0.1851, 0.4503, 0.1939, 0.4503, 0.1939, 0.4503, 0.1939, 0.4503, 0.1939, 0.4503, 0.1939, 0.4503, 0.1939, 0.4503, 0.1939, 0.4503, 0.1939, 0.3886, 0.1939, 0.3886, 0.1939, 0.3886, 0.1939, 0.3886, 0.1939, 0.2134, 0.06514, 0.2134, 0.06514, 0.2134, 0.06514, 0.2134, 0.06514, 0.2134, 0.06514, 0.2134, 0.06514, 0.2134, 0.06514, 0.2134, 0.06514, 0.2134, 0.06514, 0.2134, 0.06514, 0.2134, 0.06514, 0.2134, 0.06514, 0.2134, 0.06514, 0.2134, 0.06514, 0.2134, 0.06514, 0.2134, 0.06514, 0.2134, 0.06514, 0.2134, 0.06514, 0.2134, 0.06514, 0.2134, 0.06514, 0.2134, 0.06514, 0.2134, 0.06514, 0.2134, 0.06514, 0.2134, 0.06514, 0.2134, 0.06514, 0.2134, 0.06514, 0.2134, 0.06514, 0.2134, 0.06514, 0.2134, 0.06514, 0.2134, 0.06514, 0.2134, 0.06514, 0.2134, 0.06514, 0.2134, 0.06514, 0.2134, 0.06514, 0.2134, 0.06514, 0.2134, 0.06514, 0.2134, 0.06514, 0.2134, 0.06514, 0.2134, 0.06514, 0.2134, 0.06514, 0.2134, 0.06514, 0.2134, 0.06514, 0.2134, 0.06514, 0.2134, 0.06514, 0.2134, 0.06514, 0.2134, 0.06514, 0.2134, 0.06514, 0.2134, 0.06514, 0.2134, 0.06514, 0.2134, 0.06514, 0.2134, 0.06514, 0.2134, 0.06514, 0.2134, 0.06514, 0.2134, 0.06514, 0.2134, 0.06514, 0.2134, 0.06514, 0.2134, 0.06514, 0.2134, 0.06514, 0.2134, 0.06514, 0.2134, 0.06514, 0.2134, 0.06514, 0.2134, 0.06514, 0.2134, 0.06514, 0.2134, 0.06514, 0.2134, 0.06514, 0.2134, 0.06514, 0.2134, 0.06514, 0.2134, 0.06514, 0.2134, 0.06514, 0.2134, 0.06514, 0.2134, 0.06514, 0.2134, 0.06514, 0.2134, 0.06514, 0.2134, 0.06514, 0.2134, 0.06514, 0.2134, 0.06514, 0.2134, 0.06514, 0.2134, 0.06514, 0.2134, 0.06514, 0.2134, 0.06514, 0.2134, 0.06514, 0.2134, 0.06514, 0.2134, 0.06514, 0.2134, 0.06514, 0.2134, 0.06514, 0.2134, 0.06514, 0.2134, 0.06514, 0.2134, 0.06514, 0.2134, 0.06514, 0.2134, 0.06514, 0.2134, 0.06514, 0.2134, 0.06514, 0.2134, 0.06514, 0.2134, 0.06514, 0.2134, 0.06514, 0.2134, 0.06514, 0.3886, 0.1939, 0.3886, 0.1939, 0.3886, 0.1939, 0.3886, 0.1939, 0.3886, 0.1939, 0.3886, 0.1939, 0.2134, 0.06514, 0.2134, 0.06514, 0.2134, 0.06514, 0.2134, 0.06514, 0.2134, 0.06514, 0.2134, 0.06514, 0.2134, 0.06514, 0.2134, 0.06514, 0.3886, 0.1939, 0.3886, 0.1939, 0.3886, 0.1939, 0.3886, 0.1939, 0.3886, 0.1939, 0.2134, 0.06514, 0.2134, 0.06514, 0.2134, 0.06514, 0.2134, 0.06514, 0.2134, 0.06514, 0.2134, 0.06514, 0.2134, 0.06514, 0.2134, 0.06514, 0.2134, 0.06514, 0.2134, 0.06514, 0.2134, 0.06514, 0.2134, 0.06514, 0.2134, 0.06514, 0.3886, 0.1939, 0.3886, 0.1939, 0.3886, 0.1939, 0.3886, 0.1939, 0.2134, 0.06514, 0.2134, 0.06514, 0.2134, 0.06514, 0.2134, 0.06514, 0.2134, 0.06514, 0.2134, 0.06514, 0.2134, 0.06514, 0.2134, 0.06514, 0.2134, 0.06514, 0.2134, 0.06514, 0.2134, 0.06514, 0.2134, 0.06514, 0.2134, 0.06514, 0.2134, 0.06514, 0.2134, 0.06514, 0.2134, 0.06514, 0.2134, 0.06514, 0.2134, 0.06514, 0.2134, 0.06514, 0.2134, 0.06514, 0.2134, 0.06514, 0.2134, 0.06514, 0.2134, 0.06514, 0.2134, 0.06514, 0.2134, 0.06514, 0.2134, 0.06514, 0.2134, 0.06514, 0.2134, 0.06514, 0.2134, 0.06514, 0.2134, 0.06514, 0.2134, 0.06514, 0.2134, 0.06514, 0.2134, 0.06514, 0.2134, 0.06514, 0.2134, 0.06514, 0.2134, 0.06514, 0.2134, 0.06514, 0.2162, 0.06463, 0.2162, 0.06463, 0.2162, 0.06463, 0.2162, 0.06463, 0.2134, 0.06514, 0.2134, 0.06514, 0.2134, 0.06514, 0.2134, 0.06514, 0.3886, 0.1939, 0.3886, 0.1939, 0.3886, 0.1939, 0.3886, 0.1939, 0.3886, 0.1939, 0.2134, 0.06514, 0.2134, 0.06514, 0.2134, 0.06514, 0.2134, 0.06514, 0.2134, 0.06514, 0.2134, 0.06514, 0.2134, 0.06514, 0.2134, 0.06514, 0.2134, 0.06514, 0.2134, 0.06514, 0.2134, 0.06514, 0.2134, 0.06514, 0.2162, 0.06463, 0.2162, 0.06463, 0.2162, 0.06463, 0.2162, 0.06463, 0.2134, 0.06514, 0.2134, 0.06514, 0.2134, 0.06514, 0.2134, 0.06514, 0.2134, 0.06514, 0.2134, 0.06514, 0.2134, 0.06514, 0.2134, 0.06514, 0.2134, 0.06514, 0.2134, 0.06514, 0.2134, 0.06514, 0.2134, 0.06514, 0.2134, 0.06514, 0.2134, 0.06514, 0.2134, 0.06514, 0.2134, 0.06514, 0.2134, 0.06514, 0.2134, 0.06514, 0.2134, 0.06514, 0.2134, 0.06514, 0.2134, 0.06514, 0.2134, 0.06514, 0.2134, 0.06514, 0.2134, 0.06514, 0.2134, 0.06514, 0.2134, 0.06514, 0.2134, 0.06514, 0.2134, 0.06514, 0.2134, 0.06514, 0.2134, 0.06514, 0.2134, 0.06514, 0.2134, 0.06514, 0.2134, 0.06514, 0.2134, 0.06514, 0.2134, 0.06514, 0.2134, 0.06514, 0.2134, 0.06514, 0.2134, 0.06514, 0.2134, 0.06514, 0.2134, 0.06514, 0.2134, 0.06514, 0.2134, 0.06514, 0.2134, 0.06514, 0.2134, 0.06514, 0.2134, 0.06514, 0.2134, 0.06514, 0.2134, 0.06514, 0.2134, 0.06514, 0.3886, 0.1939, 0.3886, 0.1939, 0.3886, 0.1939, 0.3886, 0.1939, 0.3886, 0.1939, 0.3886, 0.1939, 0.3886, 0.1939, 0.3886, 0.1939, 0.3886, 0.1939, 0.3886, 0.1939, 0.2162, 0.06463, 0.2162, 0.06463, 0.2162, 0.06463, 0.2162, 0.06463, 0.3886, 0.1939, 0.3886, 0.1939, 0.3886, 0.1939, 0.3886, 0.1939, 0.3886, 0.1939, 0.2134, 0.06514, 0.2134, 0.06514, 0.2134, 0.06514, 0.2134, 0.06514, 0.2134, 0.06514, 0.2134, 0.06514, 0.2134, 0.06514, 0.2134, 0.06514, 0.2134, 0.06514, 0.2134, 0.06514, 0.2134, 0.06514, 0.2134, 0.06514, 0.2134, 0.06514, 0.2134, 0.06514, 0.2134, 0.06514, 0.2134, 0.06514, 0.2134, 0.06514, 0.2134, 0.06514, 0.2134, 0.06514, 0.2134, 0.06514, 0.2134, 0.06514, 0.2134, 0.06514, 0.3886, 0.1939, 0.3886, 0.1939, 0.3886, 0.1939, 0.3886, 0.1939, 0.3886, 0.1939, 0.3886, 0.1939, 0.2134, 0.06514, 0.2134, 0.06514, 0.2134, 0.06514, 0.2134, 0.06514, 0.3886, 0.1939, 0.3886, 0.1939, 0.3886, 0.1939, 0.3886, 0.1939, 0.3886, 0.1939, 0.3886, 0.1939, 0.3886, 0.1939, 0.3886, 0.1939, 0.3886, 0.1939, 0.3886, 0.1939, 0.3886, 0.1939, 0.2134, 0.06514, 0.2134, 0.06514, 0.2134, 0.06514, 0.2134, 0.06514, 0.3886, 0.1939, 0.3886, 0.1939, 0.3886, 0.1939, 0.3886, 0.1939, 0.3886, 0.1939, 0.3886, 0.1939, 0.3886, 0.1939, 0.3886, 0.1939, 0.3886, 0.1939, 0.3886, 0.1939, 0.3886, 0.1939, 0.3886, 0.1939, 0.2162, 0.06463, 0.2162, 0.06463, 0.2162, 0.06463, 0.2162, 0.06463, 0.2162, 0.06463, 0.2162, 0.06463, 0.2162, 0.06463, 0.2162, 0.06463, 0.2162, 0.06463, 0.2162, 0.06463, 0.2162, 0.06463, 0.2162, 0.06463, 0.2162, 0.06463, 0.2162, 0.06463, 0.2162, 0.06463, 0.2162, 0.06463, 0.2162, 0.06463, 0.2162, 0.06463, 0.2162, 0.06463, 0.2162, 0.06463, 0.2162, 0.06463, 0.2162, 0.06463, 0.2162, 0.06463, 0.2162, 0.06463, 0.2162, 0.06463, 0.2162, 0.06463, 0.2162, 0.06463, 0.2162, 0.06463, 0.2162, 0.06463, 0.2162, 0.06463, 0.2162, 0.06463, 0.2162, 0.06463, 0.2162, 0.06463, 0.2162, 0.06463, 0.2162, 0.06463, 0.2162, 0.06463, 0.2162, 0.06463, 0.2162, 0.06463, 0.2162, 0.06463, 0.2162, 0.06463, 0.2162, 0.06463, 0.2134, 0.06514, 0.2134, 0.06514, 0.2134, 0.06514, 0.2134, 0.06514, 0.2134, 0.06514, 0.2134, 0.06514, 0.2134, 0.06514, 0.2134, 0.06514, 0.2134, 0.06514, 0.2134, 0.06514, 0.2134, 0.06514, 0.2134, 0.06514, 0.2134, 0.06514, 0.2134, 0.06514, 0.2134, 0.06514, 0.2134, 0.06514, 0.2134, 0.06514, 0.2134, 0.06514, 0.2134, 0.06514, 0.2134, 0.06514, 0.2134, 0.06514, 0.2134, 0.06514, 0.2134, 0.06514, 0.2134, 0.06514, 0.2134, 0.06514, 0.2134, 0.06514, 0.2134, 0.06514, 0.2134, 0.06514, 0.2134, 0.06514, 0.2134, 0.06514, 0.2134, 0.06514, 0.2134, 0.06514, 0.2134, 0.06514, 0.2134, 0.06514, 0.2134, 0.06514, 0.2134, 0.06514, 0.2134, 0.06514, 0.2134, 0.06514, 0.2134, 0.06514, 0.2134, 0.06514, 0.2134, 0.06514, 0.2134, 0.06514, 0.2134, 0.06514, 0.2134, 0.06514, 0.2134, 0.06514, 0.2134, 0.06514, 0.2134, 0.06514, 0.2134, 0.06514, 0.2134, 0.06514, 0.2134, 0.06514, 0.2134, 0.06514, 0.2134, 0.06514, 0.2134, 0.06514, 0.2134, 0.06514, 0.2134, 0.06514, 0.2134, 0.06514, 0.2134, 0.06514, 0.2134, 0.06514, 0.2134, 0.06514, 0.2134, 0.06514, 0.2134, 0.06514, 0.2134, 0.06514, 0.2134, 0.06514, 0.2134, 0.06514, 0.3886, 0.1939, 0.3886, 0.1939, 0.3886, 0.1939, 0.3886, 0.1939, 0.3886, 0.1939, 0.3886, 0.1939, 0.3886, 0.1939, 0.3886, 0.1939, 0.3886, 0.1939, 0.3886, 0.1939, 0.3886, 0.1939, 0.3886, 0.1939, 0.3886, 0.1939, 0.3886, 0.1939, 0.3886, 0.1939, 0.3886, 0.1939, 0.3886, 0.1939, 0.3886, 0.1939, 0.3886, 0.1939, 0.3886, 0.1939, 0.3886, 0.1939, 0.3886, 0.1939, 0.3886, 0.1939, 0.3886, 0.1939, 0.3886, 0.1939, 0.3886, 0.1939, 0.3886, 0.1939, 0.3886, 0.1939, 0.3886, 0.1939, 0.3886, 0.1939, 0.3886, 0.1939, 0.3886, 0.1939, 0.3886, 0.1939, 0.3886, 0.1939, 0.3886, 0.1939, 0.3886, 0.1939, 0.3886, 0.1939, 0.3886, 0.1939, 0.3886, 0.1939, 0.3886, 0.1939, 0.3886, 0.1939, 0.3886, 0.1939, 0.3886, 0.1939, 0.3886, 0.1939, 0.3886, 0.1939, 0.3886, 0.1939, 0.3886, 0.1939, 0.3886, 0.1939, 0.3886, 0.1939, 0.3886, 0.1939, 0.3886, 0.1939, 0.3886, 0.1939, 0.3886, 0.1939, 0.3886, 0.1939, 0.3886, 0.1939, 0.3886, 0.1939, 0.3886, 0.1939, 0.3886, 0.1939, 0.3886, 0.1939, 0.3886, 0.1939, 0.3886, 0.1939, 0.3886, 0.1939, 0.3886, 0.1939, 0.3886, 0.1939, 0.3886, 0.1939, 0.3886, 0.1939, 0.3886, 0.1939, 0.3886, 0.1939, 0.3886, 0.1939, 0.3886, 0.1939, 0.3886, 0.1939, 0.3886, 0.1939, 0.3886, 0.1939, 0.3886, 0.1939, 0.3886, 0.1939, 0.3886, 0.1939, 0.3886, 0.1939, 0.3886, 0.1939, 0.3886, 0.1939, 0.3886, 0.1939, 0.3886, 0.1939, 0.3886, 0.1939, 0.3886, 0.1939, 0.3886, 0.1939, 0.3886, 0.1939, 0.3886, 0.1939, 0.3886, 0.1939, 0.3886, 0.1939, 0.3886, 0.1939, 0.3886, 0.1939, 0.3886, 0.1939, 0.3886, 0.1939, 0.2134, 0.06514, 0.2134, 0.06514, 0.2134, 0.06514, 0.2134, 0.06514, 0.2134, 0.06514, 0.2134, 0.06514, 0.3886, 0.1939, 0.3886, 0.1939, 0.3886, 0.1939, 0.3886, 0.1939, 0.3886, 0.1939, 0.3886, 0.1939, 0.3886, 0.1939, 0.3886, 0.1939, 0.3886, 0.1939, 0.3886, 0.1939, 0.3886, 0.1939, 0.3886, 0.1939, 0.3886, 0.1939, 0.3886, 0.1939, 0.3886, 0.1939, 0.3886, 0.1939, 0.3886, 0.1939, 0.3886, 0.1939, 0.3886, 0.1939, 0.3886, 0.1939, 0.3886, 0.1939, 0.1642, 0.9166, 0.1642, 0.9166, 0.1642, 0.9166, 0.1642, 0.9166, 0.1642, 0.9166, 0.1642, 0.9166, 0.1642, 0.9166, 0.1642, 0.9166, 0.1642, 0.9166, 0.1642, 0.9166, 0.1642, 0.9166, 0.1642, 0.9166, 0.1642, 0.9166, 0.1642, 0.9166, 0.1642, 0.9166, 0.1642, 0.9166, 0.1642, 0.9166, 0.1642, 0.9166, 0.1642, 0.9166, 0.1642, 0.9166, 0.1642, 0.9166, 0.1642, 0.9166, 0.1642, 0.9166, 0.1642, 0.9166, 0.1642, 0.9166, 0.1642, 0.9166, 0.1642, 0.9166, 0.1642, 0.9166, 0.1642, 0.9166, 0.1642, 0.9166, 0.1642, 0.9166, 0.1642, 0.9166, 0.1642, 0.9166, 0.1642, 0.9166, 0.1642, 0.9166, 0.1642, 0.9166, 0.1642, 0.9166, 0.1642, 0.9166, 0.1642, 0.9166, 0.1642, 0.9166, 0.1642, 0.9166, 0.1642, 0.9166, 0.1642, 0.9166, 0.1642, 0.9166, 0.1642, 0.9166, 0.1642, 0.9166, 0.1642, 0.9166, 0.1642, 0.9166, 0.1642, 0.9166, 0.1642, 0.9166, 0.1642, 0.9166, 0.1642, 0.9166, 0.1642, 0.9166, 0.1642, 0.9166, 0.1642, 0.9166, 0.1642, 0.9166, 0.1642, 0.9166, 0.1642, 0.9166, 0.1642, 0.9166, 0.1642, 0.9166, 0.1642, 0.9166, 0.1642, 0.9166, 0.1642, 0.9166, 0.1642, 0.9166, 0.1642, 0.9166, 0.1642, 0.9166, 0.1642, 0.9166, 0.1642, 0.9166, 0.1642, 0.9166, 0.1642, 0.9166, 0.1642, 0.9166, 0.1642, 0.9166, 0.1642, 0.9166, 0.1642, 0.9166, 0.1642, 0.9166, 0.1642, 0.9166, 0.1642, 0.9166, 0.1642, 0.9166, 0.1642, 0.9166, 0.1642, 0.9166, 0.1662, 0.9106, 0.1662, 0.9106, 0.1662, 0.9106, 0.1662, 0.9106, 0.1662, 0.9106, 0.1662, 0.9106, 0.1662, 0.9106, 0.1662, 0.9106, 0.1662, 0.9106, 0.1662, 0.9106, 0.1662, 0.9106, 0.1662, 0.9106, 0.1662, 0.9106, 0.1662, 0.9106, 0.1662, 0.9106, 0.1662, 0.9106, 0.1662, 0.9106, 0.1662, 0.9106, 0.1662, 0.9106, 0.1662, 0.9106, 0.1662, 0.9106, 0.1662, 0.9106, 0.1662, 0.9106, 0.1662, 0.9106, 0.1662, 0.9106, 0.1662, 0.9106, 0.1662, 0.9106, 0.1662, 0.9106, 0.1662, 0.9106, 0.1662, 0.9106, 0.1662, 0.9106, 0.1662, 0.9106, 0.1662, 0.9106, 0.1662, 0.9106, 0.1662, 0.9106, 0.1662, 0.9106, 0.1662, 0.9106, 0.1662, 0.9106, 0.1662, 0.9106, 0.1662, 0.9106, 0.1662, 0.9106, 0.1662, 0.9106, 0.1662, 0.9106, 0.1662, 0.9106, 0.1662, 0.9106, 0.1662, 0.9106, 0.1662, 0.9106, 0.1662, 0.9106, 0.1662, 0.9106, 0.1662, 0.9106, 0.1662, 0.9106, 0.1662, 0.9106, 0.1662, 0.9106, 0.1662, 0.9106, 0.1662, 0.9106, 0.1662, 0.9106, 0.1662, 0.9106, 0.1662, 0.9106, 0.1662, 0.9106, 0.1662, 0.9106, 0.3942, 0.1826, 0.3942, 0.1826, 0.3942, 0.1826, 0.3942, 0.1826, 0.2134, 0.06514, 0.2134, 0.06514, 0.2134, 0.06514, 0.2134, 0.06514, 0.2134, 0.06514, 0.2134, 0.06514, 0.2134, 0.06514, 0.2134, 0.06514, 0.3942, 0.1826, 0.3942, 0.1826, 0.3942, 0.1826, 0.3942, 0.1826, 0.9302, 0.9746, 0.9302, 0.9746, 0.9302, 0.9746, 0.9302, 0.9746, 0.2162, 0.06463, 0.2162, 0.06463, 0.2162, 0.06463, 0.2162, 0.06463, 0.2162, 0.06463, 0.2162, 0.06463, 0.2162, 0.06463, 0.2162, 0.06463, 0.9302, 0.9746, 0.9302, 0.9746, 0.9302, 0.9746, 0.9302, 0.9746, 0.3886, 0.1939, 0.3886, 0.1939, 0.3886, 0.1939, 0.3886, 0.1939, 0.3886, 0.1939, 0.3886, 0.1939, 0.3886, 0.1939, 0.3886, 0.1939, 0.3886, 0.1939, 0.3886, 0.1939, 0.3886, 0.1939, 0.3886, 0.1939, 0.3886, 0.1939, 0.3886, 0.1939, 0.3886, 0.1939, 0.3886, 0.1939, 0.3886, 0.1939, 0.3886, 0.1939, 0.3886, 0.1939, 0.3886, 0.1939, 0.3886, 0.1939, 0.3886, 0.1939, 0.3886, 0.1939, 0.3886, 0.1939, 0.3886, 0.1939, 0.3886, 0.1939, 0.3886, 0.1939, 0.3886, 0.1939, 0.3886, 0.1939, 0.3886, 0.1939, 0.3886, 0.1939, 0.3886, 0.1939, 0.3886, 0.1939, 0.3886, 0.1939, 0.3886, 0.1939, 0.3886, 0.1939, 0.3886, 0.1939, 0.2134, 0.06514, 0.2134, 0.06514, 0.2134, 0.06514, 0.2134, 0.06514, 0.2134, 0.06514, 0.2134, 0.06514, 0.2134, 0.06514, 0.2134, 0.06514, 0.3954, 0.1891, 0.3954, 0.1891, 0.3954, 0.1891, 0.3954, 0.1891, 0.3902, 0.1866, 0.3902, 0.1866, 0.3902, 0.1866, 0.3902, 0.1866, 0.9302, 0.9746, 0.9302, 0.9746, 0.9302, 0.9746, 0.9302, 0.9746, 0.3954, 0.1891, 0.3954, 0.1891, 0.3954, 0.1891, 0.3954, 0.1891, 0.2134, 0.06514, 0.2134, 0.06514, 0.2134, 0.06514, 0.2134, 0.06514, 0.2134, 0.06514, 0.2134, 0.06514, 0.2134, 0.06514, 0.2134, 0.06514, 0.3886, 0.1939, 0.3886, 0.1939, 0.3886, 0.1939, 0.3886, 0.1939, 0.3922, 0.2006, 0.3922, 0.2006, 0.3922, 0.2006, 0.3922, 0.2006, 0.3886, 0.1939, 0.3886, 0.1939, 0.3886, 0.1939, 0.3886, 0.1939, 0.3886, 0.1939, 0.3886, 0.1939, 0.3886, 0.1939, 0.3886, 0.1939, 0.3886, 0.1939, 0.3886, 0.1939, 0.3886, 0.1939, 0.3886, 0.1939, 0.3886, 0.1939, 0.3886, 0.1939, 0.3886, 0.1939, 0.3886, 0.1939, 0.3922, 0.2006, 0.3922, 0.2006, 0.3922, 0.2006, 0.3922, 0.2006, 0.3922, 0.2006, 0.3922, 0.2006, 0.3922, 0.2006, 0.3922, 0.2006, 0.3922, 0.2006, 0.3922, 0.2006, 0.3922, 0.2006, 0.3922, 0.2006, 0.3922, 0.2006, 0.3922, 0.2006, 0.3922, 0.2006, 0.3922, 0.2006, 0.3886, 0.1939, 0.3886, 0.1939, 0.3886, 0.1939, 0.3886, 0.1939, 0.3922, 0.2006, 0.3922, 0.2006, 0.3922, 0.2006, 0.3922, 0.2006, 0.3886, 0.1939, 0.3886, 0.1939, 0.3886, 0.1939, 0.3886, 0.1939, 0.3886, 0.1939, 0.3886, 0.1939, 0.3886, 0.1939, 0.3886, 0.1939, 0.3886, 0.1939, 0.3886, 0.1939, 0.3886, 0.1939, 0.3886, 0.1939, 0.3886, 0.1939, 0.3886, 0.1939, 0.3886, 0.1939, 0.3886, 0.1939, 0.3886, 0.1939, 0.3886, 0.1939, 0.3886, 0.1939, 0.3886, 0.1939, 0.3886, 0.1939, 0.3886, 0.1939, 0.3886, 0.1939, 0.3886, 0.1939, 0.3886, 0.1939, 0.3886, 0.1939, 0.3886, 0.1939, 0.3886, 0.1939, 0.3886, 0.1939])
me_chest.materials.append(mat_colors)
me_chest.use_mirror_x = True
me_chest.use_mirror_vertex_groups = False
me_chest.update()
arm_armature = bpy.data.armatures.new('Armature')  # bones are not reproduced

# ---- objects
ob_chest = bpy.data.objects.new('Chest', me_chest)
ob_armature = bpy.data.objects.new('Armature', arm_armature)

# ---- transforms, parenting, visibility, modifiers, constraints
ob_chest.parent = ob_armature
ob_chest.location = (0.0, 0.0, 0.0)
ob_chest.lock_rotations_4d = False
ob_chest.empty_display_type = 'ARROWS'
ob_chest.lineart.crease_threshold = 0.0
ob_chest.use_mesh_mirror_x = True
_vg = ob_chest.vertex_groups.new(name='Main')
_vg.add([0, 1, 2, 3, 4, 5, 6, 7, 8, 9, 10, 11, 130, 131, 132, 133, 134, 135, 136, 137, 138, 139, 140, 141, 142, 143, 144, 145, 146, 147, 148, 149, 150, 151, 152, 153, 198, 199, 200, 201, 202, 203, 204, 205, 206, 207, 208, 209, 210, 211, 212, 213, 214, 215, 216, 217, 218, 219, 220, 221, 222, 223, 224, 225, 226, 227, 228, 229, 230, 231, 232, 233, 234, 235, 236, 237, 238, 239, 240, 241, 242, 243, 244, 245, 246, 247, 248, 249, 250, 251, 252, 253, 254, 255, 256, 257, 258, 259, 260, 261, 262, 263, 264, 265, 266, 267, 268, 269, 270, 271, 272, 273, 274, 275, 276, 277, 278, 279, 280, 281, 282, 283, 284, 285, 286, 287, 288, 289, 291, 293, 295, 297, 298, 299, 300, 305, 307, 309, 311, 313, 314, 315, 316, 321, 322, 323, 324, 336, 337, 338, 339, 341, 342, 343, 344, 345, 346, 347, 348, 349, 350, 351, 352, 353, 354, 355, 356, 357, 358, 359, 360, 361, 362, 363, 364, 365, 366, 367, 368, 369, 370, 371, 372, 373, 374, 375, 376, 377, 378, 379, 380, 381, 382, 383, 384, 385, 386], 1.0, 'REPLACE')
_vg = ob_chest.vertex_groups.new(name='Door ')
_vg.add([12, 13, 14, 15, 16, 17, 18, 19, 20, 21, 22, 23, 24, 25, 26, 27, 28, 29, 30, 31, 32, 33, 34, 35, 36, 37, 38, 39, 40, 41, 42, 43, 44, 45, 46, 47, 48, 49, 50, 51, 52, 53, 54, 55, 56, 57, 58, 59, 60, 61, 62, 63, 64, 65, 66, 67, 68, 69, 70, 71, 72, 73, 74, 75, 76, 77, 78, 79, 80, 81, 82, 83, 84, 85, 86, 87, 88, 89, 90, 91, 92, 93, 94, 95, 96, 97, 98, 99, 100, 101, 102, 103, 104, 105, 106, 107, 108, 109, 110, 111, 112, 113, 114, 115, 116, 117, 118, 119, 120, 121, 122, 123, 124, 125, 126, 127, 128, 129, 154, 155, 156, 157, 158, 159, 160, 161, 162, 163, 164, 165, 166, 167, 168, 169, 170, 171, 172, 173, 174, 175, 176, 177, 178, 179, 180, 181, 182, 183, 184, 185, 186, 187, 188, 189, 190, 191, 192, 193, 194, 195, 196, 197, 290, 292, 294, 296, 301, 302, 303, 304, 306, 308, 310, 312, 317, 318, 319, 320, 325, 326, 327, 328, 329, 330, 331, 332, 333, 334, 335, 340, 387, 388, 389, 390, 391, 392, 393, 394, 395, 396, 397, 398, 399, 400, 401, 402, 403, 404, 405, 406, 407, 408, 409, 410, 411, 412, 413, 414, 415, 416, 417, 418, 419, 420, 421, 422, 423, 424, 425, 426, 427, 428, 429, 430, 431, 432, 433, 434, 435, 436, 437, 438, 439, 440, 441, 442, 443, 444, 445, 446], 1.0, 'REPLACE')
_m = ob_chest.modifiers.new('Armature', 'ARMATURE')
_m.object = ob_armature
_m = ob_chest.modifiers.new('Auto Smooth', 'NODES')
_m.node_group = ng_auto_smooth
_gi = [s.identifier for s in ng_auto_smooth.interface.items_tree if s.item_type == 'SOCKET' and s.in_out == 'INPUT']
_m[_gi[1]] = 0.5882  # Angle
ob_armature.location = (0.0, 0.0, 0.0)
ob_armature.show_in_front = True

# ---- collection membership
col_collection.objects.link(ob_chest)
col_collection.objects.link(ob_armature)

# ---- scene / render settings (as saved in the file)
scene.frame_start = 1; scene.frame_end = 40; scene.frame_set(0)
scene.render.engine = 'BLENDER_EEVEE_NEXT'
scene.cycles.sampling_pattern = 'TABULATED_SOBOL'
scene.cycles.use_light_tree = False
scene.view_settings.view_transform = 'Filmic'
bpy.context.view_layer.update()

# ---- added for rendering (the .blend has no active camera and no usable light): camera, sun
cam_auto = bpy.data.cameras.new('AutoCamera')
cam_auto.lens = 50.0
cam_auto.sensor_width = 36.0
cam_auto.clip_end = 1000.0
ob_auto_camera = bpy.data.objects.new('AutoCamera', cam_auto)
scene.collection.objects.link(ob_auto_camera)
ob_auto_camera.location = (2.81059, -3.37161, 3.0677)
ob_auto_camera.rotation_euler = (1.09748, -7.21219e-08, 0.694738)
scene.camera = ob_auto_camera
light_auto_sun = bpy.data.lights.new('AutoSun', 'SUN')
light_auto_sun.energy = 3.0
light_auto_sun.angle = 0.0523599
ob_auto_sun = bpy.data.objects.new('AutoSun', light_auto_sun)
scene.collection.objects.link(ob_auto_sun)
ob_auto_sun.rotation_euler = (0.872665, 0.174533, 0.523599)
bpy.context.view_layer.update()
